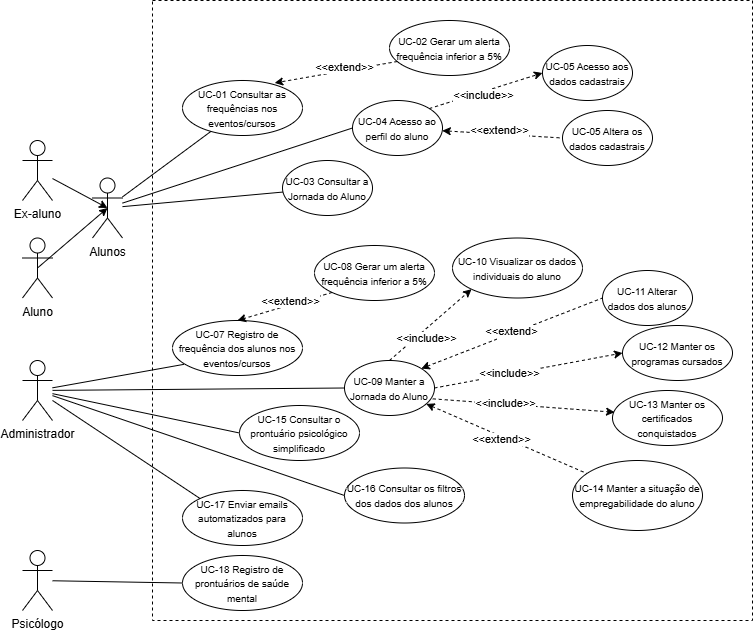

The diagram above was exported from draw.io. Its source (the exported page's mxGraphModel, read from the mxfile embedded in the PNG):
<mxGraphModel dx="1795" dy="621" grid="1" gridSize="10" guides="1" tooltips="1" connect="1" arrows="1" fold="1" page="1" pageScale="1" pageWidth="827" pageHeight="1169" math="0" shadow="0">
  <root>
    <mxCell id="0" />
    <mxCell id="1" parent="0" />
    <mxCell id="srgCkB0pDXH_JClphJFD-9" parent="1" style="rounded=0;whiteSpace=wrap;html=1;dashed=1;" value="" vertex="1">
      <mxGeometry height="620" width="600" x="-650" y="30" as="geometry" />
    </mxCell>
    <mxCell id="OXukTTOcYTf0y2RD6DCE-2" parent="1" style="shape=umlActor;verticalLabelPosition=bottom;verticalAlign=top;html=1;outlineConnect=0;" value="Alunos" vertex="1">
      <mxGeometry height="60" width="30" x="-710" y="207.5" as="geometry" />
    </mxCell>
    <mxCell id="OXukTTOcYTf0y2RD6DCE-3" parent="1" style="shape=umlActor;verticalLabelPosition=bottom;verticalAlign=top;html=1;outlineConnect=0;" value="Aluno" vertex="1">
      <mxGeometry height="60" width="30" x="-780" y="267.5" as="geometry" />
    </mxCell>
    <mxCell id="OXukTTOcYTf0y2RD6DCE-5" parent="1" style="shape=umlActor;verticalLabelPosition=bottom;verticalAlign=top;html=1;outlineConnect=0;" value="Ex-aluno" vertex="1">
      <mxGeometry height="60" width="30" x="-780" y="170" as="geometry" />
    </mxCell>
    <mxCell id="iBiyVXqqMnt1hbzoXgGl-2" parent="1" style="ellipse;whiteSpace=wrap;html=1;" value="&lt;font style=&quot;font-size: 10px;&quot;&gt;UC-04 Acesso ao perfil do aluno&lt;/font&gt;" vertex="1">
      <mxGeometry height="55" width="90" x="-450" y="130" as="geometry" />
    </mxCell>
    <mxCell id="iBiyVXqqMnt1hbzoXgGl-11" edge="1" parent="1" source="OXukTTOcYTf0y2RD6DCE-2" style="endArrow=none;html=1;rounded=0;entryX=0;entryY=0.5;entryDx=0;entryDy=0;" target="iBiyVXqqMnt1hbzoXgGl-2" value="">
      <mxGeometry height="50" relative="1" width="50" as="geometry">
        <mxPoint x="-520" y="240" as="sourcePoint" />
        <mxPoint x="-180" y="380" as="targetPoint" />
      </mxGeometry>
    </mxCell>
    <mxCell id="iBiyVXqqMnt1hbzoXgGl-12" edge="1" parent="1" source="OXukTTOcYTf0y2RD6DCE-3" style="endArrow=classic;html=1;rounded=0;exitX=0.5;exitY=0.5;exitDx=0;exitDy=0;exitPerimeter=0;entryX=0.5;entryY=0.5;entryDx=0;entryDy=0;entryPerimeter=0;" target="OXukTTOcYTf0y2RD6DCE-2" value="">
      <mxGeometry height="50" relative="1" width="50" as="geometry">
        <mxPoint x="-450" y="422.5" as="sourcePoint" />
        <mxPoint x="-400" y="372.5" as="targetPoint" />
      </mxGeometry>
    </mxCell>
    <mxCell id="iBiyVXqqMnt1hbzoXgGl-13" edge="1" parent="1" source="OXukTTOcYTf0y2RD6DCE-5" style="endArrow=classic;html=1;rounded=0;entryX=0.5;entryY=0.5;entryDx=0;entryDy=0;entryPerimeter=0;" target="OXukTTOcYTf0y2RD6DCE-2" value="">
      <mxGeometry height="50" relative="1" width="50" as="geometry">
        <mxPoint x="-780" y="210" as="sourcePoint" />
        <mxPoint x="-400" y="372.5" as="targetPoint" />
      </mxGeometry>
    </mxCell>
    <mxCell id="iBiyVXqqMnt1hbzoXgGl-15" parent="1" style="shape=umlActor;verticalLabelPosition=bottom;verticalAlign=top;html=1;outlineConnect=0;" value="Administrador" vertex="1">
      <mxGeometry height="60" width="30" x="-780" y="390" as="geometry" />
    </mxCell>
    <mxCell id="iBiyVXqqMnt1hbzoXgGl-28" parent="1" style="shape=umlActor;verticalLabelPosition=bottom;verticalAlign=top;html=1;outlineConnect=0;" value="Psicólogo" vertex="1">
      <mxGeometry height="60" width="30" x="-780" y="580" as="geometry" />
    </mxCell>
    <mxCell id="iBiyVXqqMnt1hbzoXgGl-35" parent="1" style="ellipse;whiteSpace=wrap;html=1;" value="&lt;font style=&quot;font-size: 10px;&quot;&gt;UC-05 Acesso aos dados cadastrais&lt;/font&gt;" vertex="1">
      <mxGeometry height="55" width="90" x="-260" y="75" as="geometry" />
    </mxCell>
    <mxCell id="iBiyVXqqMnt1hbzoXgGl-39" parent="1" style="ellipse;whiteSpace=wrap;html=1;" value="&lt;span style=&quot;font-size: 10px;&quot;&gt;UC-18 Registro de prontuários de saúde mental&lt;/span&gt;" vertex="1">
      <mxGeometry height="55" width="120" x="-620" y="585" as="geometry" />
    </mxCell>
    <mxCell id="iBiyVXqqMnt1hbzoXgGl-41" edge="1" parent="1" source="iBiyVXqqMnt1hbzoXgGl-28" style="endArrow=none;html=1;rounded=0;entryX=0;entryY=0.5;entryDx=0;entryDy=0;" target="iBiyVXqqMnt1hbzoXgGl-39" value="">
      <mxGeometry height="50" relative="1" width="50" as="geometry">
        <mxPoint x="-490" y="617.5" as="sourcePoint" />
        <mxPoint x="-440" y="567.5" as="targetPoint" />
      </mxGeometry>
    </mxCell>
    <mxCell id="iBiyVXqqMnt1hbzoXgGl-77" parent="1" style="ellipse;whiteSpace=wrap;html=1;" value="&lt;font style=&quot;font-size: 10px;&quot;&gt;UC-09 Manter a Jornada do Aluno&lt;/font&gt;" vertex="1">
      <mxGeometry height="55" width="90" x="-458" y="390" as="geometry" />
    </mxCell>
    <mxCell id="iBiyVXqqMnt1hbzoXgGl-78" edge="1" parent="1" source="iBiyVXqqMnt1hbzoXgGl-15" style="endArrow=none;html=1;rounded=0;entryX=0;entryY=0.5;entryDx=0;entryDy=0;endFill=0;" target="iBiyVXqqMnt1hbzoXgGl-77" value="">
      <mxGeometry height="50" relative="1" width="50" as="geometry">
        <mxPoint x="-580" y="450" as="sourcePoint" />
        <mxPoint x="-370" y="550" as="targetPoint" />
      </mxGeometry>
    </mxCell>
    <mxCell id="iBiyVXqqMnt1hbzoXgGl-79" edge="1" parent="1" source="iBiyVXqqMnt1hbzoXgGl-77" style="endArrow=classic;html=1;rounded=0;exitX=0.5;exitY=0;exitDx=0;exitDy=0;entryX=0;entryY=1;entryDx=0;entryDy=0;dashed=1;endFill=1;" target="iBiyVXqqMnt1hbzoXgGl-81" value="">
      <mxGeometry height="50" relative="1" width="50" as="geometry">
        <mxPoint x="-262" y="570" as="sourcePoint" />
        <mxPoint x="-62" y="510" as="targetPoint" />
      </mxGeometry>
    </mxCell>
    <mxCell id="iBiyVXqqMnt1hbzoXgGl-82" connectable="0" parent="iBiyVXqqMnt1hbzoXgGl-79" style="edgeLabel;html=1;align=center;verticalAlign=middle;resizable=0;points=[];" value="&amp;lt;&amp;lt;include&amp;gt;&amp;gt;" vertex="1">
      <mxGeometry relative="1" x="-0.3446" y="2" as="geometry">
        <mxPoint x="11" y="2" as="offset" />
      </mxGeometry>
    </mxCell>
    <mxCell id="iBiyVXqqMnt1hbzoXgGl-81" parent="1" style="ellipse;whiteSpace=wrap;html=1;" value="&lt;font style=&quot;font-size: 10px;&quot;&gt;UC-10 Visualizar os dados individuais do aluno&lt;/font&gt;" vertex="1">
      <mxGeometry height="60" width="130" x="-350" y="267.5" as="geometry" />
    </mxCell>
    <mxCell id="iBiyVXqqMnt1hbzoXgGl-84" parent="1" style="ellipse;whiteSpace=wrap;html=1;" value="&lt;font style=&quot;font-size: 10px;&quot;&gt;UC-11 Alterar dados dos alunos&lt;/font&gt;" vertex="1">
      <mxGeometry height="55" width="90" x="-200" y="300" as="geometry" />
    </mxCell>
    <mxCell id="iBiyVXqqMnt1hbzoXgGl-85" edge="1" parent="1" source="iBiyVXqqMnt1hbzoXgGl-77" style="endArrow=none;html=1;rounded=0;dashed=1;exitX=1;exitY=0;exitDx=0;exitDy=0;entryX=0;entryY=0.5;entryDx=0;entryDy=0;startArrow=classic;startFill=1;endFill=0;" target="iBiyVXqqMnt1hbzoXgGl-84" value="">
      <mxGeometry height="50" relative="1" width="50" as="geometry">
        <mxPoint x="-122" y="510" as="sourcePoint" />
        <mxPoint x="-72" y="460" as="targetPoint" />
      </mxGeometry>
    </mxCell>
    <mxCell id="iBiyVXqqMnt1hbzoXgGl-86" connectable="0" parent="iBiyVXqqMnt1hbzoXgGl-85" style="edgeLabel;html=1;align=center;verticalAlign=middle;resizable=0;points=[];" value="Text" vertex="1">
      <mxGeometry relative="1" x="-0.0495" y="2" as="geometry">
        <mxPoint as="offset" />
      </mxGeometry>
    </mxCell>
    <mxCell id="iBiyVXqqMnt1hbzoXgGl-87" connectable="0" parent="iBiyVXqqMnt1hbzoXgGl-85" style="edgeLabel;html=1;align=center;verticalAlign=middle;resizable=0;points=[];" value="&amp;lt;&amp;lt;extend&amp;gt;" vertex="1">
      <mxGeometry relative="1" x="0.0053" y="3" as="geometry">
        <mxPoint as="offset" />
      </mxGeometry>
    </mxCell>
    <mxCell id="iBiyVXqqMnt1hbzoXgGl-92" parent="1" style="ellipse;whiteSpace=wrap;html=1;" value="&lt;font style=&quot;font-size: 10px;&quot;&gt;UC-12 Manter os programas cursados&lt;/font&gt;" vertex="1">
      <mxGeometry height="55" width="110" x="-180" y="355" as="geometry" />
    </mxCell>
    <mxCell id="iBiyVXqqMnt1hbzoXgGl-93" edge="1" parent="1" source="iBiyVXqqMnt1hbzoXgGl-77" style="endArrow=classic;html=1;rounded=0;exitX=1;exitY=0.5;exitDx=0;exitDy=0;entryX=0;entryY=0.5;entryDx=0;entryDy=0;dashed=1;" target="iBiyVXqqMnt1hbzoXgGl-92" value="">
      <mxGeometry height="50" relative="1" width="50" as="geometry">
        <mxPoint x="-92" y="430" as="sourcePoint" />
        <mxPoint x="-42" y="380" as="targetPoint" />
      </mxGeometry>
    </mxCell>
    <mxCell id="iBiyVXqqMnt1hbzoXgGl-94" connectable="0" parent="iBiyVXqqMnt1hbzoXgGl-93" style="edgeLabel;html=1;align=center;verticalAlign=middle;resizable=0;points=[];" value="&amp;lt;&amp;lt;include&amp;gt;&amp;gt;" vertex="1">
      <mxGeometry relative="1" x="-0.2084" y="1" as="geometry">
        <mxPoint as="offset" />
      </mxGeometry>
    </mxCell>
    <mxCell id="iBiyVXqqMnt1hbzoXgGl-95" parent="1" style="ellipse;whiteSpace=wrap;html=1;" value="&lt;font style=&quot;font-size: 10px;&quot;&gt;UC-13 Manter os certificados conquistados&lt;/font&gt;" vertex="1">
      <mxGeometry height="55" width="110" x="-190" y="420" as="geometry" />
    </mxCell>
    <mxCell id="iBiyVXqqMnt1hbzoXgGl-96" edge="1" parent="1" source="iBiyVXqqMnt1hbzoXgGl-77" style="endArrow=classic;html=1;rounded=0;entryX=0.019;entryY=0.395;entryDx=0;entryDy=0;dashed=1;exitX=0.981;exitY=0.697;exitDx=0;exitDy=0;exitPerimeter=0;entryPerimeter=0;" target="iBiyVXqqMnt1hbzoXgGl-95" value="">
      <mxGeometry height="50" relative="1" width="50" as="geometry">
        <mxPoint x="78" y="405" as="sourcePoint" />
        <mxPoint x="241" y="333" as="targetPoint" />
      </mxGeometry>
    </mxCell>
    <mxCell id="iBiyVXqqMnt1hbzoXgGl-97" connectable="0" parent="iBiyVXqqMnt1hbzoXgGl-96" style="edgeLabel;html=1;align=center;verticalAlign=middle;resizable=0;points=[];" value="&amp;lt;&amp;lt;include&amp;gt;&amp;gt;" vertex="1">
      <mxGeometry relative="1" x="-0.2084" y="1" as="geometry">
        <mxPoint as="offset" />
      </mxGeometry>
    </mxCell>
    <mxCell id="iBiyVXqqMnt1hbzoXgGl-98" parent="1" style="ellipse;whiteSpace=wrap;html=1;" value="&lt;font style=&quot;font-size: 10px;&quot;&gt;UC-14 Manter a situação de empregabilidade do aluno&lt;/font&gt;" vertex="1">
      <mxGeometry height="70" width="130" x="-230" y="490" as="geometry" />
    </mxCell>
    <mxCell id="iBiyVXqqMnt1hbzoXgGl-99" edge="1" parent="1" source="iBiyVXqqMnt1hbzoXgGl-77" style="endArrow=none;html=1;rounded=0;dashed=1;startArrow=classic;startFill=1;endFill=0;" target="iBiyVXqqMnt1hbzoXgGl-98" value="">
      <mxGeometry height="50" relative="1" width="50" as="geometry">
        <mxPoint x="-90" y="530" as="sourcePoint" />
        <mxPoint x="-40" y="480" as="targetPoint" />
      </mxGeometry>
    </mxCell>
    <mxCell id="iBiyVXqqMnt1hbzoXgGl-100" connectable="0" parent="iBiyVXqqMnt1hbzoXgGl-99" style="edgeLabel;html=1;align=center;verticalAlign=middle;resizable=0;points=[];" value="&amp;lt;&amp;lt;extend&amp;gt;&amp;gt;" vertex="1">
      <mxGeometry relative="1" x="-0.0588" y="-2" as="geometry">
        <mxPoint as="offset" />
      </mxGeometry>
    </mxCell>
    <mxCell id="iBiyVXqqMnt1hbzoXgGl-101" parent="1" style="ellipse;whiteSpace=wrap;html=1;" value="&lt;font style=&quot;font-size: 10px;&quot;&gt;UC-03 Consultar a Jornada do Aluno&lt;/font&gt;" vertex="1">
      <mxGeometry height="55" width="90" x="-520" y="190" as="geometry" />
    </mxCell>
    <mxCell id="iBiyVXqqMnt1hbzoXgGl-103" edge="1" parent="1" source="OXukTTOcYTf0y2RD6DCE-2" style="endArrow=none;html=1;rounded=0;" target="iBiyVXqqMnt1hbzoXgGl-101" value="">
      <mxGeometry height="50" relative="1" width="50" as="geometry">
        <mxPoint x="-520" y="240" as="sourcePoint" />
        <mxPoint x="-320" y="250" as="targetPoint" />
      </mxGeometry>
    </mxCell>
    <mxCell id="iBiyVXqqMnt1hbzoXgGl-104" parent="1" style="ellipse;whiteSpace=wrap;html=1;" value="&lt;font style=&quot;font-size: 10px;&quot;&gt;UC-15 Consultar o prontuário psicológico simplificado&lt;/font&gt;" vertex="1">
      <mxGeometry height="55" width="120" x="-563" y="435" as="geometry" />
    </mxCell>
    <mxCell id="iBiyVXqqMnt1hbzoXgGl-105" edge="1" parent="1" source="iBiyVXqqMnt1hbzoXgGl-15" style="endArrow=none;html=1;rounded=0;entryX=0;entryY=0.5;entryDx=0;entryDy=0;" target="iBiyVXqqMnt1hbzoXgGl-104" value="">
      <mxGeometry height="50" relative="1" width="50" as="geometry">
        <mxPoint x="-580" y="450" as="sourcePoint" />
        <mxPoint x="-430" y="310" as="targetPoint" />
      </mxGeometry>
    </mxCell>
    <mxCell id="iBiyVXqqMnt1hbzoXgGl-107" parent="1" style="ellipse;whiteSpace=wrap;html=1;" value="&lt;font style=&quot;font-size: 10px;&quot;&gt;UC-07 Registro de frequência dos alunos nos eventos/cursos&lt;/font&gt;" vertex="1">
      <mxGeometry height="55" width="130" x="-630" y="350" as="geometry" />
    </mxCell>
    <mxCell id="iBiyVXqqMnt1hbzoXgGl-108" edge="1" parent="1" source="iBiyVXqqMnt1hbzoXgGl-15" style="endArrow=none;html=1;rounded=0;entryX=0.088;entryY=0.797;entryDx=0;entryDy=0;entryPerimeter=0;" target="iBiyVXqqMnt1hbzoXgGl-107" value="">
      <mxGeometry height="50" relative="1" width="50" as="geometry">
        <mxPoint x="-580" y="450" as="sourcePoint" />
        <mxPoint x="-360" y="370" as="targetPoint" />
      </mxGeometry>
    </mxCell>
    <mxCell id="iBiyVXqqMnt1hbzoXgGl-110" parent="1" style="ellipse;whiteSpace=wrap;html=1;" value="&lt;font style=&quot;font-size: 10px;&quot;&gt;UC-01 Consultar as frequências nos eventos/cursos&lt;/font&gt;" vertex="1">
      <mxGeometry height="55" width="120" x="-620" y="110" as="geometry" />
    </mxCell>
    <mxCell id="iBiyVXqqMnt1hbzoXgGl-111" edge="1" parent="1" source="OXukTTOcYTf0y2RD6DCE-2" style="endArrow=none;html=1;rounded=0;" target="iBiyVXqqMnt1hbzoXgGl-110" value="">
      <mxGeometry height="50" relative="1" width="50" as="geometry">
        <mxPoint x="-520" y="240" as="sourcePoint" />
        <mxPoint x="-270" y="280" as="targetPoint" />
      </mxGeometry>
    </mxCell>
    <mxCell id="iBiyVXqqMnt1hbzoXgGl-112" parent="1" style="ellipse;whiteSpace=wrap;html=1;" value="&lt;font style=&quot;font-size: 10px;&quot;&gt;UC-02 Gerar um alerta frequência inferior a 5%&lt;/font&gt;" vertex="1">
      <mxGeometry height="55" width="120" x="-413" y="50" as="geometry" />
    </mxCell>
    <mxCell id="iBiyVXqqMnt1hbzoXgGl-113" edge="1" parent="1" source="iBiyVXqqMnt1hbzoXgGl-112" style="endArrow=classic;html=1;rounded=0;exitX=0.067;exitY=0.745;exitDx=0;exitDy=0;entryX=0.768;entryY=0.044;entryDx=0;entryDy=0;entryPerimeter=0;dashed=1;exitPerimeter=0;" target="iBiyVXqqMnt1hbzoXgGl-110" value="">
      <mxGeometry height="50" relative="1" width="50" as="geometry">
        <mxPoint x="-250" y="330" as="sourcePoint" />
        <mxPoint x="-200" y="280" as="targetPoint" />
      </mxGeometry>
    </mxCell>
    <mxCell id="iBiyVXqqMnt1hbzoXgGl-114" connectable="0" parent="iBiyVXqqMnt1hbzoXgGl-113" style="edgeLabel;html=1;align=center;verticalAlign=middle;resizable=0;points=[];" value="&amp;lt;&amp;lt;extend&amp;gt;&amp;gt;" vertex="1">
      <mxGeometry relative="1" x="-0.1408" y="-4" as="geometry">
        <mxPoint as="offset" />
      </mxGeometry>
    </mxCell>
    <mxCell id="iBiyVXqqMnt1hbzoXgGl-115" parent="1" style="ellipse;whiteSpace=wrap;html=1;" value="&lt;font style=&quot;font-size: 10px;&quot;&gt;UC-08 Gerar um alerta frequência inferior a 5%&lt;/font&gt;" vertex="1">
      <mxGeometry height="55" width="120" x="-488" y="275" as="geometry" />
    </mxCell>
    <mxCell id="iBiyVXqqMnt1hbzoXgGl-116" edge="1" parent="1" source="iBiyVXqqMnt1hbzoXgGl-115" style="endArrow=classic;html=1;rounded=0;exitX=0;exitY=1;exitDx=0;exitDy=0;entryX=0.5;entryY=0;entryDx=0;entryDy=0;dashed=1;" target="iBiyVXqqMnt1hbzoXgGl-107" value="">
      <mxGeometry height="50" relative="1" width="50" as="geometry">
        <mxPoint x="-232" y="610" as="sourcePoint" />
        <mxPoint x="-410" y="377" as="targetPoint" />
      </mxGeometry>
    </mxCell>
    <mxCell id="iBiyVXqqMnt1hbzoXgGl-117" connectable="0" parent="iBiyVXqqMnt1hbzoXgGl-116" style="edgeLabel;html=1;align=center;verticalAlign=middle;resizable=0;points=[];" value="&amp;lt;&amp;lt;extend&amp;gt;&amp;gt;" vertex="1">
      <mxGeometry relative="1" x="-0.1408" y="-4" as="geometry">
        <mxPoint as="offset" />
      </mxGeometry>
    </mxCell>
    <mxCell id="srgCkB0pDXH_JClphJFD-3" edge="1" parent="1" source="iBiyVXqqMnt1hbzoXgGl-2" style="endArrow=none;dashed=1;html=1;rounded=0;entryX=0;entryY=0.5;entryDx=0;entryDy=0;startArrow=classic;startFill=1;" target="4zE-oQtp0Zbcl71HDBry-3" value="">
      <mxGeometry height="50" relative="1" width="50" as="geometry">
        <mxPoint x="-380" y="172.5" as="sourcePoint" />
        <mxPoint x="-287" y="149.5" as="targetPoint" />
      </mxGeometry>
    </mxCell>
    <mxCell id="srgCkB0pDXH_JClphJFD-4" connectable="0" parent="srgCkB0pDXH_JClphJFD-3" style="edgeLabel;html=1;align=center;verticalAlign=middle;resizable=0;points=[];" value="&amp;lt;&amp;lt;extend&amp;gt;&amp;gt;" vertex="1">
      <mxGeometry relative="1" x="-0.3948" as="geometry">
        <mxPoint x="20" y="-3" as="offset" />
      </mxGeometry>
    </mxCell>
    <mxCell id="srgCkB0pDXH_JClphJFD-5" parent="1" style="ellipse;whiteSpace=wrap;html=1;" value="&lt;font style=&quot;font-size: 10px;&quot;&gt;UC-16 Consultar os filtros dos dados dos alunos&lt;/font&gt;" vertex="1">
      <mxGeometry height="55" width="120" x="-458" y="497.5" as="geometry" />
    </mxCell>
    <mxCell id="srgCkB0pDXH_JClphJFD-6" edge="1" parent="1" source="iBiyVXqqMnt1hbzoXgGl-15" style="endArrow=none;html=1;rounded=0;entryX=0;entryY=0.5;entryDx=0;entryDy=0;" target="srgCkB0pDXH_JClphJFD-5" value="">
      <mxGeometry height="50" relative="1" width="50" as="geometry">
        <mxPoint x="-760" y="450" as="sourcePoint" />
        <mxPoint x="-540" y="490" as="targetPoint" />
      </mxGeometry>
    </mxCell>
    <mxCell id="srgCkB0pDXH_JClphJFD-7" parent="1" style="ellipse;whiteSpace=wrap;html=1;" value="&lt;font style=&quot;font-size: 10px;&quot;&gt;UC-17 Enviar emails automatizados para alunos&lt;/font&gt;" vertex="1">
      <mxGeometry height="55" width="120" x="-620" y="520" as="geometry" />
    </mxCell>
    <mxCell id="srgCkB0pDXH_JClphJFD-8" edge="1" parent="1" source="iBiyVXqqMnt1hbzoXgGl-15" style="endArrow=none;html=1;rounded=0;entryX=0;entryY=0;entryDx=0;entryDy=0;" target="srgCkB0pDXH_JClphJFD-7" value="">
      <mxGeometry height="50" relative="1" width="50" as="geometry">
        <mxPoint x="-770" y="450" as="sourcePoint" />
        <mxPoint x="-540" y="490" as="targetPoint" />
      </mxGeometry>
    </mxCell>
    <mxCell id="4zE-oQtp0Zbcl71HDBry-1" edge="1" parent="1" source="iBiyVXqqMnt1hbzoXgGl-95" style="edgeStyle=orthogonalEdgeStyle;rounded=0;orthogonalLoop=1;jettySize=auto;html=1;exitX=0.5;exitY=1;exitDx=0;exitDy=0;" target="iBiyVXqqMnt1hbzoXgGl-95">
      <mxGeometry relative="1" as="geometry" />
    </mxCell>
    <mxCell id="4zE-oQtp0Zbcl71HDBry-2" edge="1" parent="1" source="srgCkB0pDXH_JClphJFD-5" style="edgeStyle=orthogonalEdgeStyle;rounded=0;orthogonalLoop=1;jettySize=auto;html=1;exitX=0.5;exitY=1;exitDx=0;exitDy=0;" target="srgCkB0pDXH_JClphJFD-5">
      <mxGeometry relative="1" as="geometry" />
    </mxCell>
    <mxCell id="4zE-oQtp0Zbcl71HDBry-3" parent="1" style="ellipse;whiteSpace=wrap;html=1;" value="&lt;font style=&quot;font-size: 10px;&quot;&gt;UC-05 Altera os dados cadastrais&lt;/font&gt;" vertex="1">
      <mxGeometry height="55" width="90" x="-240" y="140" as="geometry" />
    </mxCell>
    <mxCell id="4zE-oQtp0Zbcl71HDBry-4" edge="1" parent="1" source="iBiyVXqqMnt1hbzoXgGl-2" style="endArrow=classic;html=1;rounded=0;exitX=1;exitY=0;exitDx=0;exitDy=0;entryX=0;entryY=0.5;entryDx=0;entryDy=0;dashed=1;" target="iBiyVXqqMnt1hbzoXgGl-35" value="">
      <mxGeometry height="50" relative="1" width="50" as="geometry">
        <mxPoint x="-450" y="370" as="sourcePoint" />
        <mxPoint x="-400" y="320" as="targetPoint" />
      </mxGeometry>
    </mxCell>
    <mxCell id="4zE-oQtp0Zbcl71HDBry-5" connectable="0" parent="4zE-oQtp0Zbcl71HDBry-4" style="edgeLabel;html=1;align=center;verticalAlign=middle;resizable=0;points=[];" value="&amp;lt;&amp;lt;include&amp;gt;&amp;gt;" vertex="1">
      <mxGeometry relative="1" x="-0.0972" y="-3" as="geometry">
        <mxPoint x="1" as="offset" />
      </mxGeometry>
    </mxCell>
  </root>
</mxGraphModel>